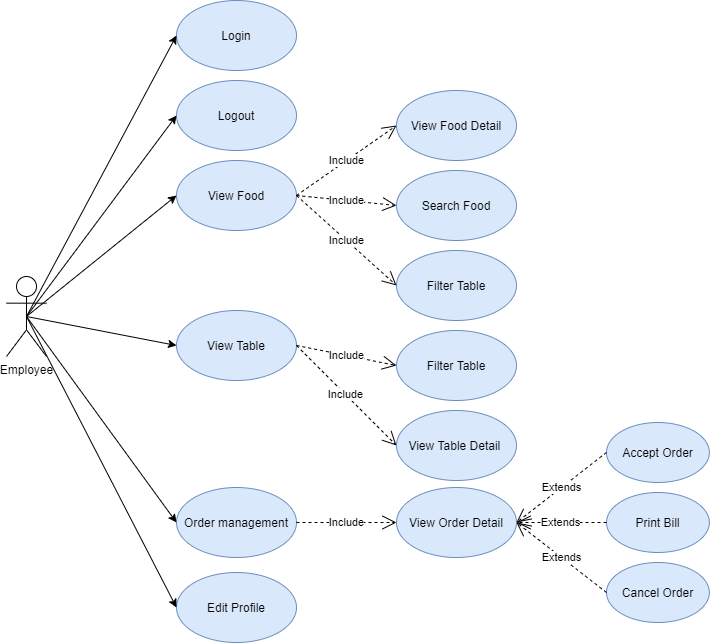

The diagram above was exported from draw.io. Its source (the exported page's mxGraphModel, read from the mxfile embedded in the PNG):
<mxGraphModel dx="1463" dy="1259" grid="0" gridSize="10" guides="1" tooltips="1" connect="1" arrows="1" fold="1" page="0" pageScale="1" pageWidth="850" pageHeight="1100" math="0" shadow="0">
  <root>
    <mxCell id="0" />
    <mxCell id="1" parent="0" />
    <mxCell id="ICVrykdBSY7L6li8XyHZ-1" value="Employee" style="shape=umlActor;verticalLabelPosition=bottom;verticalAlign=top;html=1;outlineConnect=0;" vertex="1" parent="1">
      <mxGeometry x="70" y="220" width="40" height="80" as="geometry" />
    </mxCell>
    <mxCell id="ICVrykdBSY7L6li8XyHZ-3" value="Login" style="ellipse;whiteSpace=wrap;html=1;fillColor=#dae8fc;strokeColor=#6c8ebf;" vertex="1" parent="1">
      <mxGeometry x="240" y="-56" width="120" height="70" as="geometry" />
    </mxCell>
    <mxCell id="ICVrykdBSY7L6li8XyHZ-4" value="Logout" style="ellipse;whiteSpace=wrap;html=1;fillColor=#dae8fc;strokeColor=#6c8ebf;" vertex="1" parent="1">
      <mxGeometry x="240" y="24" width="120" height="70" as="geometry" />
    </mxCell>
    <mxCell id="ICVrykdBSY7L6li8XyHZ-5" value="Edit Profile" style="ellipse;whiteSpace=wrap;html=1;fillColor=#dae8fc;strokeColor=#6c8ebf;" vertex="1" parent="1">
      <mxGeometry x="240" y="516" width="120" height="70" as="geometry" />
    </mxCell>
    <mxCell id="ICVrykdBSY7L6li8XyHZ-6" value="&lt;span&gt;View Food&lt;br&gt;&lt;/span&gt;" style="ellipse;whiteSpace=wrap;html=1;fillColor=#dae8fc;strokeColor=#6c8ebf;" vertex="1" parent="1">
      <mxGeometry x="240" y="104" width="120" height="70" as="geometry" />
    </mxCell>
    <mxCell id="ICVrykdBSY7L6li8XyHZ-7" value="View Table" style="ellipse;whiteSpace=wrap;html=1;fillColor=#dae8fc;strokeColor=#6c8ebf;" vertex="1" parent="1">
      <mxGeometry x="240" y="254" width="120" height="70" as="geometry" />
    </mxCell>
    <mxCell id="ICVrykdBSY7L6li8XyHZ-10" value="" style="endArrow=classic;html=1;exitX=0.5;exitY=0.5;exitDx=0;exitDy=0;exitPerimeter=0;entryX=0;entryY=0.5;entryDx=0;entryDy=0;" edge="1" parent="1" source="ICVrykdBSY7L6li8XyHZ-1" target="ICVrykdBSY7L6li8XyHZ-3">
      <mxGeometry width="50" height="50" relative="1" as="geometry">
        <mxPoint x="400" y="270" as="sourcePoint" />
        <mxPoint x="220" y="130" as="targetPoint" />
      </mxGeometry>
    </mxCell>
    <mxCell id="ICVrykdBSY7L6li8XyHZ-11" value="" style="endArrow=classic;html=1;entryX=0;entryY=0.5;entryDx=0;entryDy=0;exitX=0.5;exitY=0.5;exitDx=0;exitDy=0;exitPerimeter=0;" edge="1" parent="1" source="ICVrykdBSY7L6li8XyHZ-1" target="ICVrykdBSY7L6li8XyHZ-4">
      <mxGeometry width="50" height="50" relative="1" as="geometry">
        <mxPoint x="400" y="270" as="sourcePoint" />
        <mxPoint x="450" y="220" as="targetPoint" />
      </mxGeometry>
    </mxCell>
    <mxCell id="ICVrykdBSY7L6li8XyHZ-12" value="" style="endArrow=classic;html=1;entryX=0;entryY=0.5;entryDx=0;entryDy=0;exitX=0.5;exitY=0.5;exitDx=0;exitDy=0;exitPerimeter=0;" edge="1" parent="1" source="ICVrykdBSY7L6li8XyHZ-1" target="ICVrykdBSY7L6li8XyHZ-6">
      <mxGeometry width="50" height="50" relative="1" as="geometry">
        <mxPoint x="100" y="270" as="sourcePoint" />
        <mxPoint x="250" y="195" as="targetPoint" />
      </mxGeometry>
    </mxCell>
    <mxCell id="ICVrykdBSY7L6li8XyHZ-13" value="" style="endArrow=classic;html=1;entryX=0;entryY=0.5;entryDx=0;entryDy=0;exitX=0.5;exitY=0.5;exitDx=0;exitDy=0;exitPerimeter=0;" edge="1" parent="1" source="ICVrykdBSY7L6li8XyHZ-1" target="ICVrykdBSY7L6li8XyHZ-7">
      <mxGeometry width="50" height="50" relative="1" as="geometry">
        <mxPoint x="100" y="270" as="sourcePoint" />
        <mxPoint x="250" y="275" as="targetPoint" />
      </mxGeometry>
    </mxCell>
    <mxCell id="ICVrykdBSY7L6li8XyHZ-14" value="" style="endArrow=classic;html=1;entryX=0;entryY=0.5;entryDx=0;entryDy=0;exitX=0.5;exitY=0.5;exitDx=0;exitDy=0;exitPerimeter=0;" edge="1" parent="1" source="ICVrykdBSY7L6li8XyHZ-1" target="ICVrykdBSY7L6li8XyHZ-5">
      <mxGeometry width="50" height="50" relative="1" as="geometry">
        <mxPoint x="100" y="270" as="sourcePoint" />
        <mxPoint x="250" y="355" as="targetPoint" />
      </mxGeometry>
    </mxCell>
    <mxCell id="ICVrykdBSY7L6li8XyHZ-15" value="&lt;span&gt;View Food&amp;nbsp;&lt;/span&gt;Detail&lt;span&gt;&lt;br&gt;&lt;/span&gt;" style="ellipse;whiteSpace=wrap;html=1;fillColor=#dae8fc;strokeColor=#6c8ebf;" vertex="1" parent="1">
      <mxGeometry x="460" y="34" width="120" height="70" as="geometry" />
    </mxCell>
    <mxCell id="ICVrykdBSY7L6li8XyHZ-16" value="View Table Detail&amp;nbsp;" style="ellipse;whiteSpace=wrap;html=1;fillColor=#dae8fc;strokeColor=#6c8ebf;" vertex="1" parent="1">
      <mxGeometry x="460" y="354" width="120" height="70" as="geometry" />
    </mxCell>
    <mxCell id="ICVrykdBSY7L6li8XyHZ-20" value="Include" style="endArrow=open;endSize=12;dashed=1;html=1;entryX=0;entryY=0.5;entryDx=0;entryDy=0;exitX=1;exitY=0.5;exitDx=0;exitDy=0;" edge="1" parent="1" source="ICVrykdBSY7L6li8XyHZ-6" target="ICVrykdBSY7L6li8XyHZ-15">
      <mxGeometry width="160" relative="1" as="geometry">
        <mxPoint x="340" y="154" as="sourcePoint" />
        <mxPoint x="500" y="154" as="targetPoint" />
        <Array as="points" />
      </mxGeometry>
    </mxCell>
    <mxCell id="ICVrykdBSY7L6li8XyHZ-22" value="Include" style="endArrow=open;endSize=12;dashed=1;html=1;entryX=0;entryY=0.5;entryDx=0;entryDy=0;exitX=1;exitY=0.5;exitDx=0;exitDy=0;" edge="1" parent="1" source="ICVrykdBSY7L6li8XyHZ-7" target="ICVrykdBSY7L6li8XyHZ-16">
      <mxGeometry width="160" relative="1" as="geometry">
        <mxPoint x="370" y="219" as="sourcePoint" />
        <mxPoint x="610" y="219" as="targetPoint" />
        <Array as="points" />
      </mxGeometry>
    </mxCell>
    <mxCell id="ICVrykdBSY7L6li8XyHZ-23" value="Order management" style="ellipse;whiteSpace=wrap;html=1;fillColor=#dae8fc;strokeColor=#6c8ebf;" vertex="1" parent="1">
      <mxGeometry x="240" y="431" width="120" height="70" as="geometry" />
    </mxCell>
    <mxCell id="ICVrykdBSY7L6li8XyHZ-24" value="Filter Table" style="ellipse;whiteSpace=wrap;html=1;fillColor=#dae8fc;strokeColor=#6c8ebf;" vertex="1" parent="1">
      <mxGeometry x="460" y="274" width="120" height="70" as="geometry" />
    </mxCell>
    <mxCell id="ICVrykdBSY7L6li8XyHZ-25" value="Search Food" style="ellipse;whiteSpace=wrap;html=1;fillColor=#dae8fc;strokeColor=#6c8ebf;" vertex="1" parent="1">
      <mxGeometry x="460" y="114" width="120" height="70" as="geometry" />
    </mxCell>
    <mxCell id="ICVrykdBSY7L6li8XyHZ-26" value="Include" style="endArrow=open;endSize=12;dashed=1;html=1;entryX=0;entryY=0.5;entryDx=0;entryDy=0;exitX=1;exitY=0.5;exitDx=0;exitDy=0;" edge="1" parent="1" source="ICVrykdBSY7L6li8XyHZ-6" target="ICVrykdBSY7L6li8XyHZ-25">
      <mxGeometry width="160" relative="1" as="geometry">
        <mxPoint x="370" y="179" as="sourcePoint" />
        <mxPoint x="470" y="79" as="targetPoint" />
        <Array as="points" />
      </mxGeometry>
    </mxCell>
    <mxCell id="ICVrykdBSY7L6li8XyHZ-27" value="Include" style="endArrow=open;endSize=12;dashed=1;html=1;entryX=0;entryY=0.5;entryDx=0;entryDy=0;exitX=1;exitY=0.5;exitDx=0;exitDy=0;" edge="1" parent="1" source="ICVrykdBSY7L6li8XyHZ-7" target="ICVrykdBSY7L6li8XyHZ-24">
      <mxGeometry width="160" relative="1" as="geometry">
        <mxPoint x="370" y="299" as="sourcePoint" />
        <mxPoint x="470" y="359" as="targetPoint" />
        <Array as="points" />
      </mxGeometry>
    </mxCell>
    <mxCell id="ICVrykdBSY7L6li8XyHZ-28" value="Filter Table" style="ellipse;whiteSpace=wrap;html=1;fillColor=#dae8fc;strokeColor=#6c8ebf;" vertex="1" parent="1">
      <mxGeometry x="460" y="194" width="120" height="70" as="geometry" />
    </mxCell>
    <mxCell id="ICVrykdBSY7L6li8XyHZ-29" value="Include" style="endArrow=open;endSize=12;dashed=1;html=1;entryX=0;entryY=0.5;entryDx=0;entryDy=0;exitX=1;exitY=0.5;exitDx=0;exitDy=0;" edge="1" parent="1" source="ICVrykdBSY7L6li8XyHZ-6" target="ICVrykdBSY7L6li8XyHZ-28">
      <mxGeometry width="160" relative="1" as="geometry">
        <mxPoint x="370" y="149" as="sourcePoint" />
        <mxPoint x="470" y="159" as="targetPoint" />
        <Array as="points" />
      </mxGeometry>
    </mxCell>
    <mxCell id="ICVrykdBSY7L6li8XyHZ-30" value="" style="endArrow=classic;html=1;entryX=0;entryY=0.5;entryDx=0;entryDy=0;exitX=0.5;exitY=0.5;exitDx=0;exitDy=0;exitPerimeter=0;" edge="1" parent="1" source="ICVrykdBSY7L6li8XyHZ-1" target="ICVrykdBSY7L6li8XyHZ-23">
      <mxGeometry width="50" height="50" relative="1" as="geometry">
        <mxPoint x="100" y="270" as="sourcePoint" />
        <mxPoint x="250" y="415" as="targetPoint" />
      </mxGeometry>
    </mxCell>
    <mxCell id="ICVrykdBSY7L6li8XyHZ-31" value="View Order Detail" style="ellipse;whiteSpace=wrap;html=1;fillColor=#dae8fc;strokeColor=#6c8ebf;" vertex="1" parent="1">
      <mxGeometry x="460" y="431" width="120" height="70" as="geometry" />
    </mxCell>
    <mxCell id="ICVrykdBSY7L6li8XyHZ-33" value="Include" style="endArrow=open;endSize=12;dashed=1;html=1;entryX=0;entryY=0.5;entryDx=0;entryDy=0;exitX=1;exitY=0.5;exitDx=0;exitDy=0;" edge="1" parent="1" source="ICVrykdBSY7L6li8XyHZ-23" target="ICVrykdBSY7L6li8XyHZ-31">
      <mxGeometry width="160" relative="1" as="geometry">
        <mxPoint x="370" y="316" as="sourcePoint" />
        <mxPoint x="470" y="396" as="targetPoint" />
        <Array as="points" />
      </mxGeometry>
    </mxCell>
    <mxCell id="ICVrykdBSY7L6li8XyHZ-34" value="Accept Order" style="ellipse;whiteSpace=wrap;html=1;fillColor=#dae8fc;strokeColor=#6c8ebf;" vertex="1" parent="1">
      <mxGeometry x="670" y="366" width="102.86" height="60" as="geometry" />
    </mxCell>
    <mxCell id="ICVrykdBSY7L6li8XyHZ-35" value="Print Bill" style="ellipse;whiteSpace=wrap;html=1;fillColor=#dae8fc;strokeColor=#6c8ebf;" vertex="1" parent="1">
      <mxGeometry x="670" y="436" width="102.86" height="60" as="geometry" />
    </mxCell>
    <mxCell id="ICVrykdBSY7L6li8XyHZ-36" value="Cancel Order" style="ellipse;whiteSpace=wrap;html=1;fillColor=#dae8fc;strokeColor=#6c8ebf;" vertex="1" parent="1">
      <mxGeometry x="670" y="506" width="102.86" height="60" as="geometry" />
    </mxCell>
    <mxCell id="ICVrykdBSY7L6li8XyHZ-37" value="Extends" style="endArrow=open;endSize=12;dashed=1;html=1;entryX=1;entryY=0.5;entryDx=0;entryDy=0;exitX=0;exitY=0.5;exitDx=0;exitDy=0;" edge="1" parent="1" source="ICVrykdBSY7L6li8XyHZ-34" target="ICVrykdBSY7L6li8XyHZ-31">
      <mxGeometry width="160" relative="1" as="geometry">
        <mxPoint x="540" y="511" as="sourcePoint" />
        <mxPoint x="700" y="511" as="targetPoint" />
      </mxGeometry>
    </mxCell>
    <mxCell id="ICVrykdBSY7L6li8XyHZ-38" value="Extends" style="endArrow=open;endSize=12;dashed=1;html=1;entryX=1;entryY=0.5;entryDx=0;entryDy=0;exitX=0;exitY=0.5;exitDx=0;exitDy=0;" edge="1" parent="1" source="ICVrykdBSY7L6li8XyHZ-35" target="ICVrykdBSY7L6li8XyHZ-31">
      <mxGeometry width="160" relative="1" as="geometry">
        <mxPoint x="680.0000000000059" y="406" as="sourcePoint" />
        <mxPoint x="590" y="476" as="targetPoint" />
      </mxGeometry>
    </mxCell>
    <mxCell id="ICVrykdBSY7L6li8XyHZ-39" value="Extends" style="endArrow=open;endSize=12;dashed=1;html=1;entryX=1;entryY=0.5;entryDx=0;entryDy=0;exitX=0;exitY=0.5;exitDx=0;exitDy=0;" edge="1" parent="1" source="ICVrykdBSY7L6li8XyHZ-36" target="ICVrykdBSY7L6li8XyHZ-31">
      <mxGeometry width="160" relative="1" as="geometry">
        <mxPoint x="680.0000000000059" y="476" as="sourcePoint" />
        <mxPoint x="590" y="476" as="targetPoint" />
      </mxGeometry>
    </mxCell>
  </root>
</mxGraphModel>